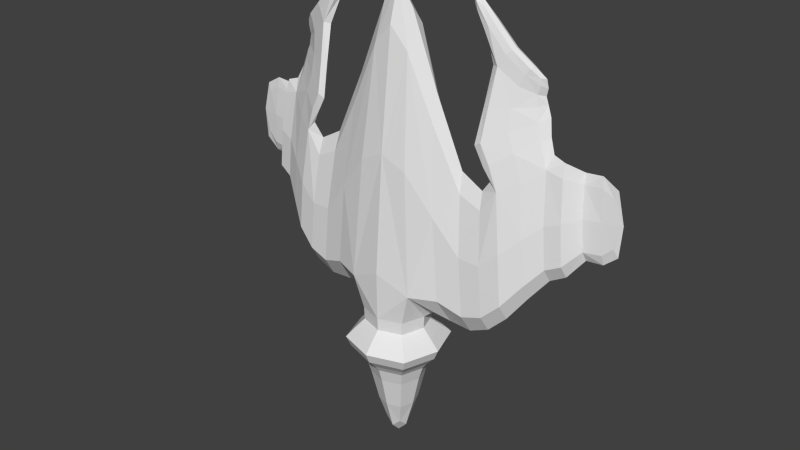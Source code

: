 # Source: spaceShip.blend  (saved by Blender 2.74.0; exported with 4.5.12 LTS)
import bpy
from mathutils import Matrix  # noqa: F401  (used for matrix-valued properties, if any)

bpy.ops.wm.read_factory_settings(use_empty=True)
scene = bpy.context.scene
scene.name = 'Scene'

# ---- collections
col_collection_1 = bpy.data.collections.new('Collection 1'); scene.collection.children.link(col_collection_1)

# ---- world
world_world = bpy.data.worlds.new('World'); scene.world = world_world
world_world.color = (0.05088, 0.05088, 0.05088)
world_world.use_sun_shadow = False
world_world.sun_shadow_jitter_overblur = 0.0
world_world.cycles.sampling_method = 'MANUAL'
world_world.cycles.sample_map_resolution = 256

# ---- meshes
me_cube = bpy.data.meshes.new('Cube')
me_cube.from_pydata([(-0.2539, -0.05046, -0.8354), (-2.863e-09, 0.2034, -0.8354), (0.2539, -0.05046, -0.8354), (-2.863e-09, -0.3043, -0.8354), (-2.863e-09, -0.327, -0.9603), (-2.863e-09, -0.248, -0.6915), (-2.863e-09, -0.1978, 0.3548), (0.1976, -0.05046, -0.6915), (-2.863e-09, 0.1471, -0.6915), (-0.1976, -0.05046, -0.6915), (-2.863e-09, -0.05046, 1.313), (0.3283, 0.1554, -0.3651), (-2.863e-09, 0.1965, -0.05701), (-0.3283, 0.1554, -0.3651), (-2.863e-09, -0.2395, -1.064), (0.2765, -0.05046, -0.9603), (-2.863e-09, 0.226, -0.9603), (-0.2765, -0.05046, -0.9603), (-2.863e-09, -0.1662, -1.355), (0.1891, -0.05046, -1.064), (-2.863e-09, 0.1386, -1.064), (-0.1891, -0.05046, -1.064), (0.6215, 0.01465, -0.1729), (-0.6215, 0.01465, -0.1729), (0.3283, -0.1567, 0.0467), (-0.3283, -0.1567, 0.0467), (0.267, -0.05046, 0.7373), (-0.267, -0.05046, 0.7373), (0.3895, -0.05046, -0.6439), (-0.3895, -0.05046, -0.6439), (0.8361, 0.07835, 0.03132), (-0.8361, 0.07835, 0.03132), (0.6215, -0.1156, -0.1729), (-0.6215, -0.1156, -0.1729), (0.584, -0.05046, 0.2504), (-0.584, -0.05046, 0.2504), (0.6591, -0.05046, -0.5961), (-0.6591, -0.05046, -0.5961), (0.934, 0.216, 0.1548), (-0.934, 0.216, 0.1548), (0.8361, -0.03722, 0.03132), (-0.8361, -0.03722, 0.03132), (0.745, -0.01279, 0.4974), (-0.745, -0.01279, 0.4974), (0.8694, 0.02056, -0.3444), (-0.8694, 0.02056, -0.3444), (1.2, 0.1993, 0.1765), (-1.2, 0.1993, 0.1765), (1.026, 0.04112, 0.1548), (-1.026, 0.04112, 0.1548), (0.997, 0.09158, 0.4829), (-0.997, 0.09158, 0.4829), (1.055, 0.09158, -0.1733), (-1.055, 0.09158, -0.1733), (1.318, 0.1799, 0.1869), (-1.318, 0.1799, 0.1869), (1.2, 0.1604, 0.1765), (-1.2, 0.1604, 0.1765), (1.177, 0.1799, 0.4296), (-1.177, 0.1799, 0.4296), (1.222, 0.1799, -0.07669), (-1.222, 0.1799, -0.07669), (-2.863e-09, -0.05046, -1.613), (0.1157, -0.05046, -1.355), (-2.863e-09, 0.06527, -1.355), (-0.1157, -0.05046, -1.355), (0.7, 0.01561, 0.7304), (-0.7, 0.01561, 0.7304), (0.745, 0.05392, 0.4974), (-0.745, 0.05392, 0.4974), (0.8899, 0.1173, 0.5901), (-0.8899, 0.1173, 0.5901), (0.6, -0.07619, 0.4046), (-0.6, -0.07619, 0.4046), (0.7458, 0.0567, 0.9139), (-0.7458, 0.0567, 0.9139), (0.7, 0.1001, 0.7304), (-0.7, 0.1001, 0.7304), (0.8436, 0.1431, 0.7474), (-0.8436, 0.1431, 0.7474), (0.5564, -0.02738, 0.7133), (-0.5564, -0.02738, 0.7133), (0.7788, 0.09511, 0.9549), (-0.7788, 0.09511, 0.9549), (0.7458, 0.1335, 0.9139), (-0.7458, 0.1335, 0.9139), (0.8402, 0.1387, 0.8381), (-0.8402, 0.1387, 0.8381), (0.5356, 0.08786, 1.136), (-0.5356, 0.08786, 1.136), (0.4197, 0.05149, 1.283), (-0.4197, 0.05149, 1.283), (0.5356, 0.01513, 1.136), (-0.5356, 0.01513, 1.136), (0.5711, 0.05513, 1.164), (-0.5711, 0.05513, 1.164), (0.5, 0.04785, 1.108), (-0.5, 0.04785, 1.108), (-0.1904, -0.2408, -0.8354), (-0.1943, -0.05046, -0.7717), (-0.1904, 0.1399, -0.8354), (-0.305, -0.05046, -0.8944), (-2.863e-09, 0.1439, -0.7717), (0.1904, 0.1399, -0.8354), (-2.863e-09, 0.2545, -0.8944), (0.1943, -0.05046, -0.7717), (0.1904, -0.2408, -0.8354), (0.305, -0.05046, -0.8944), (-2.863e-09, -0.2448, -0.7717), (-2.863e-09, -0.3554, -0.8944), (-0.2629, -0.05046, -0.6354), (-2.863e-09, 0.1519, -0.3857), (0.2629, -0.05046, -0.6354), (-2.863e-09, -0.2528, -0.3857), (-0.1482, -0.1986, -0.6915), (0.1482, -0.1986, -0.6915), (0.1482, 0.09773, -0.6915), (-0.1482, 0.09773, -0.6915), (-0.09797, -0.05046, 1.169), (-2.863e-09, 0.01759, 1.199), (0.09797, -0.05046, 1.169), (-2.863e-09, -0.1185, 1.073), (-0.1557, -0.1875, 0.2778), (0.1557, -0.1875, 0.2778), (0.1557, 0.1863, -0.134), (-0.1557, 0.1863, -0.134), (-0.2205, -0.05046, -1.021), (-2.863e-09, 0.17, -1.021), (0.2205, -0.05046, -1.021), (-2.863e-09, -0.271, -1.021), (0.2074, -0.2578, -0.9603), (-0.2074, -0.2578, -0.9603), (0.2074, 0.1569, -0.9603), (-0.2074, 0.1569, -0.9603), (-0.1611, -0.05046, -1.153), (-2.863e-09, 0.1107, -1.153), (0.1611, -0.05046, -1.153), (-2.863e-09, -0.2116, -1.153), (0.1418, -0.1922, -1.064), (-0.1418, -0.1922, -1.064), (0.1418, 0.09133, -1.064), (-0.1418, 0.09133, -1.064), (-0.5355, -0.05046, -0.6523), (0.5355, -0.05046, -0.6523), (-0.4486, -0.05046, 0.3279), (0.4486, -0.05046, 0.3279), (-0.492, -0.1258, -0.1622), (0.492, -0.1258, -0.1622), (0.515, 0.02493, -0.2543), (-0.515, 0.02493, -0.2543), (-0.2823, -0.0014, 0.5646), (-0.3742, 0.05982, -0.4712), (0.3742, 0.05982, -0.4712), (0.2823, -0.0014, 0.5646), (0.2823, -0.09952, 0.5646), (0.3742, -0.1607, -0.4712), (-0.3742, -0.1607, -0.4712), (-0.2823, -0.09952, 0.5646), (-0.7678, -0.0327, -0.4889), (0.7678, -0.0327, -0.4889), (-0.6442, -0.05689, 0.3332), (0.6442, -0.05689, 0.3332), (-0.7314, -0.09598, -0.07757), (0.7314, -0.09598, -0.07757), (0.7314, 0.03057, -0.07757), (-0.7314, 0.03057, -0.07757), (-0.5934, -0.02039, 0.1446), (-0.6497, 0.01713, -0.4903), (0.6497, 0.01713, -0.4903), (0.5934, -0.02039, 0.1446), (0.5934, -0.08053, 0.1446), (0.6497, -0.118, -0.4903), (-0.6497, -0.118, -0.4903), (-0.5934, -0.08053, 0.1446), (-0.9648, 0.07383, -0.22), (0.9648, 0.07383, -0.22), (-0.9263, 0.09802, 0.5058), (0.9263, 0.09802, 0.5058), (-0.9347, 0.02153, 0.12), (0.9347, 0.02153, 0.12), (0.8426, 0.1907, 0.12), (-0.8426, 0.1907, 0.12), (-0.7967, 0.05559, 0.3357), (-0.8611, 0.08055, -0.2504), (0.8611, 0.08055, -0.2504), (0.7967, 0.05559, 0.3357), (0.7967, -0.01446, 0.3357), (0.8611, -0.03943, -0.2504), (-0.8611, -0.03943, -0.2504), (-0.7967, -0.01446, 0.3357), (-1.117, 0.1799, -0.08605), (1.117, 0.1799, -0.08605), (-1.072, 0.1799, 0.4202), (1.072, 0.1799, 0.4202), (-1.094, 0.1458, 0.1671), (1.094, 0.1458, 0.1671), (1.002, 0.2785, 0.1671), (-1.002, 0.2785, 0.1671), (-1.004, 0.1149, 0.4008), (-1.048, 0.144, -0.0913), (1.048, 0.144, -0.0913), (1.004, 0.1149, 0.4008), (1.004, 0.06827, 0.4008), (1.048, 0.03919, -0.0913), (-1.048, 0.03919, -0.0913), (-1.004, 0.06827, 0.4008), (-1.305, 0.1799, -0.005544), (1.305, 0.1799, -0.005544), (-1.272, 0.1799, 0.3742), (1.272, 0.1799, 0.3742), (-1.289, 0.175, 0.1843), (1.289, 0.175, 0.1843), (1.289, 0.1847, 0.1843), (-1.289, 0.1847, 0.1843), (-1.183, 0.1889, 0.3663), (-1.217, 0.2001, -0.0134), (1.217, 0.2001, -0.0134), (1.183, 0.1889, 0.3663), (1.183, 0.1709, 0.3663), (1.217, 0.1597, -0.0134), (-1.217, 0.1597, -0.0134), (-1.183, 0.1709, 0.3663), (-0.05972, -0.05046, -1.549), (-2.863e-09, 0.009257, -1.549), (0.05972, -0.05046, -1.549), (-2.863e-09, -0.1102, -1.549), (0.0868, -0.1373, -1.355), (-0.0868, -0.1373, -1.355), (0.0868, 0.03634, -1.355), (-0.0868, 0.03634, -1.355), (-0.5409, -0.07686, 0.5146), (0.5409, -0.07686, 0.5146), (-0.8687, 0.1366, 0.687), (0.8687, 0.1366, 0.687), (-0.7048, 0.06989, 0.6008), (0.7048, 0.06989, 0.6008), (0.7048, -0.01013, 0.6008), (-0.7048, -0.01013, 0.6008), (-0.8537, 0.07022, 0.5669), (-0.6362, -0.07913, 0.4278), (0.6362, -0.07913, 0.4278), (0.8537, 0.07022, 0.5669), (0.8537, 0.116, 0.5669), (0.6362, -0.02488, 0.4278), (-0.6362, -0.02488, 0.4278), (-0.8537, 0.116, 0.5669), (-0.5687, 0.0287, 0.9336), (0.5687, 0.0287, 0.9336), (-0.8293, 0.142, 0.7912), (0.8293, 0.142, 0.7912), (-0.7179, 0.1271, 0.8476), (0.7179, 0.1271, 0.8476), (0.7179, 0.04452, 0.8476), (-0.7179, 0.04452, 0.8476), (-0.8077, 0.09275, 0.7431), (-0.5923, -0.04042, 0.7176), (0.5923, -0.04042, 0.7176), (0.8077, 0.09275, 0.7431), (0.8077, 0.1507, 0.7431), (0.5923, 0.02827, 0.7176), (-0.5923, 0.02827, 0.7176), (-0.8077, 0.1507, 0.7431), (-0.6844, 0.06547, 1.041), (0.6844, 0.06547, 1.041), (-0.8366, 0.1257, 0.8915), (0.8366, 0.1257, 0.8915), (-0.7705, 0.122, 0.9447), (0.7705, 0.122, 0.9447), (0.7705, 0.06821, 0.9447), (-0.7705, 0.06821, 0.9447), (-0.8166, 0.1014, 0.8571), (-0.6461, 0.02207, 1.007), (0.6461, 0.02206, 1.007), (0.8166, 0.1014, 0.8571), (0.8166, 0.1542, 0.8571), (0.6461, 0.1027, 1.007), (-0.6461, 0.1027, 1.007), (-0.8166, 0.1542, 0.8571), (-0.4254, 0.04911, 1.228), (0.4254, 0.04911, 1.228), (-0.4719, 0.05388, 1.265), (0.4719, 0.05388, 1.265), (-0.4487, 0.02768, 1.246), (0.4487, 0.02768, 1.246), (0.4487, 0.07531, 1.246), (-0.4487, 0.07531, 1.246), (-0.5089, 0.07784, 1.115), (-0.5622, 0.07969, 1.157), (0.5622, 0.07969, 1.157), (0.5089, 0.07784, 1.115), (0.5089, 0.01969, 1.115), (0.5622, 0.02876, 1.157), (-0.5622, 0.02876, 1.157), (-0.5089, 0.01969, 1.115), (-0.2287, -0.2792, -0.8944), (-0.1457, -0.1962, -0.7717), (-0.2287, 0.1783, -0.8944), (-0.1457, 0.09528, -0.7717), (0.2287, -0.2792, -0.8944), (0.1457, -0.1962, -0.7717), (0.2287, 0.1783, -0.8944), (0.1457, 0.09528, -0.7717), (-0.2068, -0.221, -0.4812), (-0.2068, 0.1201, -0.4812), (0.2068, 0.1201, -0.4812), (0.2068, -0.221, -0.4812), (-0.1124, -0.1138, 0.946), (-0.1124, 0.01284, 1.072), (0.1124, 0.01284, 1.072), (0.1124, -0.1138, 0.946), (-0.1654, 0.1149, -1.021), (-0.1654, -0.2158, -1.021), (0.1654, 0.1149, -1.021), (0.1654, -0.2158, -1.021), (-0.1209, 0.0704, -1.153), (-0.1209, -0.1713, -1.153), (0.1209, 0.0704, -1.153), (0.1209, -0.1713, -1.153), (-0.5246, -0.1287, -0.5298), (-0.5246, 0.0278, -0.5298), (0.5246, 0.0278, -0.5298), (0.5246, -0.1287, -0.5298), (-0.4595, -0.08527, 0.2053), (-0.4824, -0.01564, 0.1133), (0.4824, -0.01564, 0.1133), (0.4595, -0.08527, 0.2053), (-0.7587, -0.09839, -0.3861), (-0.7587, 0.03299, -0.3861), (0.7587, 0.03299, -0.3861), (0.7587, -0.09839, -0.3861), (-0.6874, -0.07185, 0.2813), (-0.6874, -0.01252, 0.2813), (0.6874, -0.01252, 0.2813), (0.6874, -0.07185, 0.2813), (-0.9573, 0.01954, -0.135), (-0.9573, 0.1281, -0.135), (0.9573, 0.1281, -0.135), (0.9573, 0.01954, -0.135), (-0.9064, 0.05905, 0.4285), (-0.9064, 0.1076, 0.4285), (0.9064, 0.1076, 0.4285), (0.9064, 0.05905, 0.4285), (-1.111, 0.1445, -0.02277), (-1.111, 0.2152, -0.02277), (1.111, 0.2152, -0.02277), (1.111, 0.1445, -0.02277), (-1.077, 0.1641, 0.357), (-1.077, 0.1956, 0.357), (1.077, 0.1956, 0.357), (1.077, 0.1641, 0.357), (-1.278, 0.1709, 0.04164), (-1.278, 0.1889, 0.04164), (1.278, 0.1889, 0.04164), (1.278, 0.1709, 0.04164), (-1.253, 0.1759, 0.3229), (-1.253, 0.1839, 0.3229), (1.253, 0.1839, 0.3229), (1.253, 0.1759, 0.3229), (-0.05226, 0.001799, -1.499), (-0.05226, -0.1027, -1.499), (0.05226, 0.001799, -1.499), (0.05226, -0.1027, -1.499), (-0.5819, -0.08271, 0.5362), (-0.5819, -0.01763, 0.5362), (0.5819, -0.01763, 0.5362), (0.5819, -0.08271, 0.5362), (-0.8277, 0.08246, 0.6654), (-0.8277, 0.1374, 0.6654), (0.8277, 0.1374, 0.6654), (0.8277, 0.08246, 0.6654), (-0.6076, 0.007447, 0.9379), (-0.6076, 0.08255, 0.9379), (0.6076, 0.08255, 0.9379), (0.6076, 0.007447, 0.9379), (-0.8014, 0.09958, 0.8053), (-0.8014, 0.1563, 0.8053), (0.8014, 0.1563, 0.8053), (0.8014, 0.09958, 0.8053), (-0.6748, 0.03646, 1.033), (-0.6748, 0.09295, 1.033), (0.6748, 0.09295, 1.033), (0.6748, 0.03646, 1.033), (-0.8145, 0.09896, 0.8962), (-0.8145, 0.1378, 0.8962), (0.8145, 0.1378, 0.8962), (0.8145, 0.09896, 0.8962), (-0.4529, 0.03016, 1.203), (-0.4529, 0.06909, 1.203), (0.4529, 0.06909, 1.203), (0.4529, 0.03016, 1.203), (-0.4894, 0.0355, 1.232), (-0.4894, 0.07122, 1.232), (0.4894, 0.07122, 1.232), (0.4894, 0.0355, 1.232)], [], [(0, 98, 295, 99), (0, 99, 297, 100), (0, 100, 296, 101), (0, 101, 294, 98), (1, 100, 297, 102), (1, 102, 301, 103), (1, 103, 300, 104), (1, 104, 296, 100), (2, 103, 301, 105), (2, 105, 299, 106), (2, 106, 298, 107), (2, 107, 300, 103), (3, 106, 299, 108), (3, 108, 295, 98), (3, 98, 294, 109), (3, 109, 298, 106), (4, 130, 298, 109), (4, 109, 294, 131), (4, 131, 311, 129), (4, 129, 313, 130), (5, 114, 295, 108), (5, 108, 299, 115), (5, 115, 305, 113), (5, 113, 302, 114), (6, 122, 302, 113), (6, 113, 305, 123), (6, 123, 309, 121), (6, 121, 306, 122), (7, 115, 299, 105), (7, 105, 301, 116), (7, 116, 304, 112), (7, 112, 305, 115), (8, 116, 301, 102), (8, 102, 297, 117), (8, 117, 303, 111), (8, 111, 304, 116), (9, 117, 297, 99), (9, 99, 295, 114), (9, 114, 302, 110), (9, 110, 303, 117), (10, 121, 309, 120), (10, 120, 308, 119), (10, 119, 307, 118), (10, 118, 306, 121), (11, 152, 304, 124), (11, 124, 308, 153), (11, 153, 324, 148), (11, 148, 320, 152), (12, 124, 304, 111), (12, 111, 303, 125), (12, 125, 307, 119), (12, 119, 308, 124), (13, 150, 307, 125), (13, 125, 303, 151), (13, 151, 319, 149), (13, 149, 323, 150), (14, 138, 313, 129), (14, 129, 311, 139), (14, 139, 315, 137), (14, 137, 317, 138), (15, 132, 300, 107), (15, 107, 298, 130), (15, 130, 313, 128), (15, 128, 312, 132), (16, 133, 296, 104), (16, 104, 300, 132), (16, 132, 312, 127), (16, 127, 310, 133), (17, 131, 294, 101), (17, 101, 296, 133), (17, 133, 310, 126), (17, 126, 311, 131), (18, 226, 317, 137), (18, 137, 315, 227), (18, 227, 359, 225), (18, 225, 361, 226), (19, 140, 312, 128), (19, 128, 313, 138), (19, 138, 317, 136), (19, 136, 316, 140), (20, 141, 310, 127), (20, 127, 312, 140), (20, 140, 316, 135), (20, 135, 314, 141), (21, 139, 311, 126), (21, 126, 310, 141), (21, 141, 314, 134), (21, 134, 315, 139), (22, 168, 320, 148), (22, 148, 324, 169), (22, 169, 332, 164), (22, 164, 328, 168), (23, 166, 323, 149), (23, 149, 319, 167), (23, 167, 327, 165), (23, 165, 331, 166), (24, 154, 309, 123), (24, 123, 305, 155), (24, 155, 321, 147), (24, 147, 325, 154), (25, 156, 302, 122), (25, 122, 306, 157), (25, 157, 322, 146), (25, 146, 318, 156), (26, 153, 308, 120), (26, 120, 309, 154), (26, 154, 325, 145), (26, 145, 324, 153), (27, 157, 306, 118), (27, 118, 307, 150), (27, 150, 323, 144), (27, 144, 322, 157), (28, 155, 305, 112), (28, 112, 304, 152), (28, 152, 320, 143), (28, 143, 321, 155), (29, 151, 303, 110), (29, 110, 302, 156), (29, 156, 318, 142), (29, 142, 319, 151), (30, 184, 328, 164), (30, 164, 332, 185), (30, 185, 340, 180), (30, 180, 336, 184), (31, 182, 331, 165), (31, 165, 327, 183), (31, 183, 335, 181), (31, 181, 339, 182), (32, 170, 325, 147), (32, 147, 321, 171), (32, 171, 329, 163), (32, 163, 333, 170), (33, 172, 318, 146), (33, 146, 322, 173), (33, 173, 330, 162), (33, 162, 326, 172), (34, 169, 324, 145), (34, 145, 325, 170), (34, 170, 333, 161), (34, 161, 332, 169), (35, 173, 322, 144), (35, 144, 323, 166), (35, 166, 331, 160), (35, 160, 330, 173), (36, 171, 321, 143), (36, 143, 320, 168), (36, 168, 328, 159), (36, 159, 329, 171), (37, 167, 319, 142), (37, 142, 318, 172), (37, 172, 326, 158), (37, 158, 327, 167), (38, 200, 336, 180), (38, 180, 340, 201), (38, 201, 348, 196), (38, 196, 344, 200), (39, 198, 339, 181), (39, 181, 335, 199), (39, 199, 343, 197), (39, 197, 347, 198), (40, 186, 333, 163), (40, 163, 329, 187), (40, 187, 337, 179), (40, 179, 341, 186), (41, 188, 326, 162), (41, 162, 330, 189), (41, 189, 338, 178), (41, 178, 334, 188), (42, 240, 333, 186), (42, 186, 341, 241), (42, 241, 369, 236), (42, 236, 365, 240), (43, 238, 338, 189), (43, 189, 330, 239), (43, 239, 362, 237), (43, 237, 366, 238), (44, 187, 329, 159), (44, 159, 328, 184), (44, 184, 336, 175), (44, 175, 337, 187), (45, 183, 327, 158), (45, 158, 326, 188), (45, 188, 334, 174), (45, 174, 335, 183), (46, 216, 344, 196), (46, 196, 348, 217), (46, 217, 356, 212), (46, 212, 352, 216), (47, 214, 347, 197), (47, 197, 343, 215), (47, 215, 351, 213), (47, 213, 355, 214), (48, 202, 341, 179), (48, 179, 337, 203), (48, 203, 345, 195), (48, 195, 349, 202), (49, 204, 334, 178), (49, 178, 338, 205), (49, 205, 346, 194), (49, 194, 342, 204), (50, 201, 340, 177), (50, 177, 341, 202), (50, 202, 349, 193), (50, 193, 348, 201), (51, 205, 338, 176), (51, 176, 339, 198), (51, 198, 347, 192), (51, 192, 346, 205), (52, 203, 337, 175), (52, 175, 336, 200), (52, 200, 344, 191), (52, 191, 345, 203), (53, 199, 335, 174), (53, 174, 334, 204), (53, 204, 342, 190), (53, 190, 343, 199), (54, 211, 353, 207), (54, 207, 352, 212), (54, 212, 356, 209), (54, 209, 357, 211), (55, 213, 351, 206), (55, 206, 350, 210), (55, 210, 354, 208), (55, 208, 355, 213), (56, 218, 349, 195), (56, 195, 345, 219), (56, 219, 353, 211), (56, 211, 357, 218), (57, 220, 342, 194), (57, 194, 346, 221), (57, 221, 354, 210), (57, 210, 350, 220), (58, 217, 348, 193), (58, 193, 349, 218), (58, 218, 357, 209), (58, 209, 356, 217), (59, 221, 346, 192), (59, 192, 347, 214), (59, 214, 355, 208), (59, 208, 354, 221), (60, 219, 345, 191), (60, 191, 344, 216), (60, 216, 352, 207), (60, 207, 353, 219), (61, 215, 343, 190), (61, 190, 342, 220), (61, 220, 350, 206), (61, 206, 351, 215), (62, 225, 359, 222), (62, 222, 358, 223), (62, 223, 360, 224), (62, 224, 361, 225), (63, 228, 316, 136), (63, 136, 317, 226), (63, 226, 361, 224), (63, 224, 360, 228), (64, 229, 314, 135), (64, 135, 316, 228), (64, 228, 360, 223), (64, 223, 358, 229), (65, 227, 315, 134), (65, 134, 314, 229), (65, 229, 358, 222), (65, 222, 359, 227), (66, 256, 365, 236), (66, 236, 369, 257), (66, 257, 377, 252), (66, 252, 373, 256), (67, 254, 366, 237), (67, 237, 362, 255), (67, 255, 370, 253), (67, 253, 374, 254), (68, 242, 340, 185), (68, 185, 332, 243), (68, 243, 364, 235), (68, 235, 368, 242), (69, 244, 331, 182), (69, 182, 339, 245), (69, 245, 367, 234), (69, 234, 363, 244), (70, 241, 341, 177), (70, 177, 340, 242), (70, 242, 368, 233), (70, 233, 369, 241), (71, 245, 339, 176), (71, 176, 338, 238), (71, 238, 366, 232), (71, 232, 367, 245), (72, 243, 332, 161), (72, 161, 333, 240), (72, 240, 365, 231), (72, 231, 364, 243), (73, 239, 330, 160), (73, 160, 331, 244), (73, 244, 363, 230), (73, 230, 362, 239), (74, 272, 373, 252), (74, 252, 377, 273), (74, 273, 385, 268), (74, 268, 381, 272), (75, 270, 374, 253), (75, 253, 370, 271), (75, 271, 378, 269), (75, 269, 382, 270), (76, 258, 368, 235), (76, 235, 364, 259), (76, 259, 372, 251), (76, 251, 376, 258), (77, 260, 363, 234), (77, 234, 367, 261), (77, 261, 375, 250), (77, 250, 371, 260), (78, 257, 369, 233), (78, 233, 368, 258), (78, 258, 376, 249), (78, 249, 377, 257), (79, 261, 367, 232), (79, 232, 366, 254), (79, 254, 374, 248), (79, 248, 375, 261), (80, 259, 364, 231), (80, 231, 365, 256), (80, 256, 373, 247), (80, 247, 372, 259), (81, 255, 362, 230), (81, 230, 363, 260), (81, 260, 371, 246), (81, 246, 370, 255), (82, 267, 380, 263), (82, 263, 381, 268), (82, 268, 385, 265), (82, 265, 384, 267), (83, 269, 378, 262), (83, 262, 379, 266), (83, 266, 383, 264), (83, 264, 382, 269), (84, 274, 376, 251), (84, 251, 372, 275), (84, 275, 380, 267), (84, 267, 384, 274), (85, 276, 371, 250), (85, 250, 375, 277), (85, 277, 383, 266), (85, 266, 379, 276), (86, 273, 377, 249), (86, 249, 376, 274), (86, 274, 384, 265), (86, 265, 385, 273), (87, 277, 375, 248), (87, 248, 374, 270), (87, 270, 382, 264), (87, 264, 383, 277), (88, 288, 380, 275), (88, 275, 372, 289), (88, 289, 388, 284), (88, 284, 392, 288), (89, 286, 371, 276), (89, 276, 379, 287), (89, 287, 391, 285), (89, 285, 387, 286), (90, 284, 388, 279), (90, 279, 389, 283), (90, 283, 393, 281), (90, 281, 392, 284), (91, 282, 386, 278), (91, 278, 387, 285), (91, 285, 391, 280), (91, 280, 390, 282), (92, 290, 373, 272), (92, 272, 381, 291), (92, 291, 393, 283), (92, 283, 389, 290), (93, 292, 378, 271), (93, 271, 370, 293), (93, 293, 386, 282), (93, 282, 390, 292), (94, 291, 381, 263), (94, 263, 380, 288), (94, 288, 392, 281), (94, 281, 393, 291), (95, 287, 379, 262), (95, 262, 378, 292), (95, 292, 390, 280), (95, 280, 391, 287), (96, 289, 372, 247), (96, 247, 373, 290), (96, 290, 389, 279), (96, 279, 388, 289), (97, 293, 370, 246), (97, 246, 371, 286), (97, 286, 387, 278), (97, 278, 386, 293)])
me_cube.use_remesh_preserve_volume = False
me_cube.use_remesh_preserve_attributes = False
me_cube.use_mirror_vertex_groups = False
me_cube.update()

# ---- objects
ob_cube = bpy.data.objects.new('Cube', me_cube)

# ---- transforms, parenting, visibility, modifiers, constraints
ob_cube.location = (0.0, 0.0, 0.0)
ob_cube.lineart.crease_threshold = 0.0

# ---- collection membership
col_collection_1.objects.link(ob_cube)

# ---- scene / render settings (as saved in the file)
scene.frame_start = 1; scene.frame_end = 250; scene.frame_set(1)
scene.render.engine = 'BLENDER_EEVEE_NEXT'
scene.render.resolution_percentage = 50
scene.render.dither_intensity = 0.0
scene.cycles.use_denoising = False
scene.cycles.samples = 10
scene.cycles.sampling_pattern = 'TABULATED_SOBOL'
scene.cycles.light_sampling_threshold = 0.0
scene.cycles.use_adaptive_sampling = False
scene.cycles.use_light_tree = False
scene.cycles.blur_glossy = 0.0
scene.cycles.pixel_filter_type = 'GAUSSIAN'
scene.cycles.sample_clamp_indirect = 0.0
scene.view_settings.view_transform = 'Standard'
bpy.context.view_layer.update()

# ---- added for rendering (the .blend has no active camera and no usable light): camera, sun
cam_auto = bpy.data.cameras.new('AutoCamera')
cam_auto.lens = 50.0
cam_auto.sensor_width = 36.0
cam_auto.clip_end = 1000.0
ob_auto_camera = bpy.data.objects.new('AutoCamera', cam_auto)
scene.collection.objects.link(ob_auto_camera)
ob_auto_camera.location = (3.69083, -4.46745, 2.80236)
ob_auto_camera.rotation_euler = (1.09748, -7.21219e-08, 0.694738)
scene.camera = ob_auto_camera
light_auto_sun = bpy.data.lights.new('AutoSun', 'SUN')
light_auto_sun.energy = 3.0
light_auto_sun.angle = 0.0523599
ob_auto_sun = bpy.data.objects.new('AutoSun', light_auto_sun)
scene.collection.objects.link(ob_auto_sun)
ob_auto_sun.rotation_euler = (0.872665, 0.174533, 0.523599)
bpy.context.view_layer.update()
